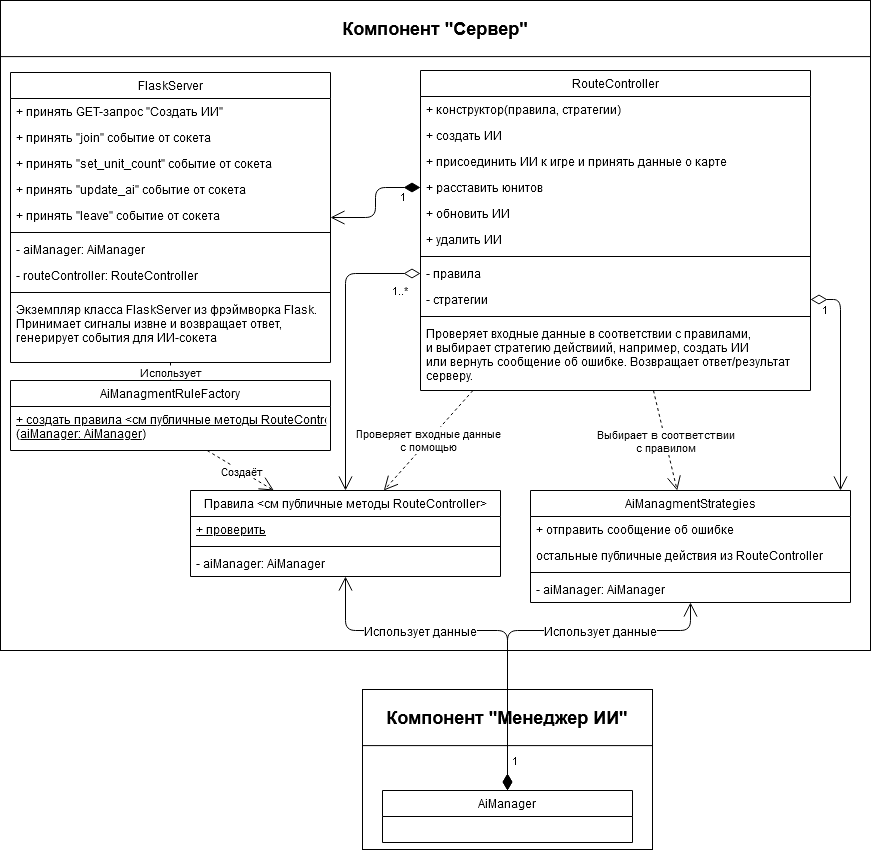

The diagram above was exported from draw.io. Its source (the exported page's mxGraphModel, read from the mxfile embedded in the PNG):
<mxGraphModel dx="3824" dy="1198" grid="1" gridSize="10" guides="1" tooltips="1" connect="1" arrows="1" fold="1" page="1" pageScale="1" pageWidth="827" pageHeight="1169" math="0" shadow="0">
  <root>
    <mxCell id="0" />
    <mxCell id="1" parent="0" />
    <mxCell id="2" value="" style="rounded=0;whiteSpace=wrap;html=1;" vertex="1" parent="1">
      <mxGeometry x="-558" y="1169" width="290" height="160" as="geometry" />
    </mxCell>
    <mxCell id="3" value="" style="rounded=0;whiteSpace=wrap;html=1;" vertex="1" parent="1">
      <mxGeometry x="-920" y="480" width="870" height="650" as="geometry" />
    </mxCell>
    <mxCell id="4" value="&lt;b&gt;&lt;font style=&quot;font-size: 18px&quot;&gt;Компонент &quot;Сервер&quot;&lt;/font&gt;&lt;/b&gt;" style="rounded=0;whiteSpace=wrap;html=1;" vertex="1" parent="1">
      <mxGeometry x="-920" y="480" width="870" height="56.1" as="geometry" />
    </mxCell>
    <mxCell id="5" value="FlaskServer" style="swimlane;fontStyle=0;childLayout=stackLayout;horizontal=1;startSize=26;fillColor=none;horizontalStack=0;resizeParent=1;resizeParentMax=0;resizeLast=0;collapsible=1;marginBottom=0;" vertex="1" parent="1">
      <mxGeometry x="-910" y="552" width="320" height="290" as="geometry" />
    </mxCell>
    <mxCell id="6" value="+ принять GET-запрос &quot;Создать ИИ&quot;&#10;" style="text;strokeColor=none;fillColor=none;align=left;verticalAlign=top;spacingLeft=4;spacingRight=4;overflow=hidden;rotatable=0;points=[[0,0.5],[1,0.5]];portConstraint=eastwest;" vertex="1" parent="5">
      <mxGeometry y="26" width="320" height="26" as="geometry" />
    </mxCell>
    <mxCell id="7" value="+ принять &quot;join&quot; событие от сокета" style="text;strokeColor=none;fillColor=none;align=left;verticalAlign=top;spacingLeft=4;spacingRight=4;overflow=hidden;rotatable=0;points=[[0,0.5],[1,0.5]];portConstraint=eastwest;" vertex="1" parent="5">
      <mxGeometry y="52" width="320" height="26" as="geometry" />
    </mxCell>
    <mxCell id="8" value="+ принять &quot;set_unit_count&quot; событие от сокета" style="text;strokeColor=none;fillColor=none;align=left;verticalAlign=top;spacingLeft=4;spacingRight=4;overflow=hidden;rotatable=0;points=[[0,0.5],[1,0.5]];portConstraint=eastwest;" vertex="1" parent="5">
      <mxGeometry y="78" width="320" height="26" as="geometry" />
    </mxCell>
    <mxCell id="9" value="+ принять &quot;update_ai&quot; событие от сокета" style="text;strokeColor=none;fillColor=none;align=left;verticalAlign=top;spacingLeft=4;spacingRight=4;overflow=hidden;rotatable=0;points=[[0,0.5],[1,0.5]];portConstraint=eastwest;" vertex="1" parent="5">
      <mxGeometry y="104" width="320" height="26" as="geometry" />
    </mxCell>
    <mxCell id="10" value="+ принять &quot;leave&quot; событие от сокета" style="text;strokeColor=none;fillColor=none;align=left;verticalAlign=top;spacingLeft=4;spacingRight=4;overflow=hidden;rotatable=0;points=[[0,0.5],[1,0.5]];portConstraint=eastwest;" vertex="1" parent="5">
      <mxGeometry y="130" width="320" height="26" as="geometry" />
    </mxCell>
    <mxCell id="11" value="" style="line;strokeWidth=1;fillColor=none;align=left;verticalAlign=middle;spacingTop=-1;spacingLeft=3;spacingRight=3;rotatable=0;labelPosition=right;points=[];portConstraint=eastwest;" vertex="1" parent="5">
      <mxGeometry y="156" width="320" height="8" as="geometry" />
    </mxCell>
    <mxCell id="12" value="- aiManager: AiManager" style="text;strokeColor=none;fillColor=none;align=left;verticalAlign=top;spacingLeft=4;spacingRight=4;overflow=hidden;rotatable=0;points=[[0,0.5],[1,0.5]];portConstraint=eastwest;" vertex="1" parent="5">
      <mxGeometry y="164" width="320" height="26" as="geometry" />
    </mxCell>
    <mxCell id="13" value="- routeController: RouteController" style="text;strokeColor=none;fillColor=none;align=left;verticalAlign=top;spacingLeft=4;spacingRight=4;overflow=hidden;rotatable=0;points=[[0,0.5],[1,0.5]];portConstraint=eastwest;" vertex="1" parent="5">
      <mxGeometry y="190" width="320" height="26" as="geometry" />
    </mxCell>
    <mxCell id="14" value="" style="line;strokeWidth=1;fillColor=none;align=left;verticalAlign=middle;spacingTop=-1;spacingLeft=3;spacingRight=3;rotatable=0;labelPosition=right;points=[];portConstraint=eastwest;" vertex="1" parent="5">
      <mxGeometry y="216" width="320" height="8" as="geometry" />
    </mxCell>
    <mxCell id="15" value="Экземпляр класса FlaskServer из фрэймворка Flask.&#10; Принимает сигналы извне и возвращает ответ, &#10;генерирует события для ИИ-сокета" style="text;strokeColor=none;fillColor=none;align=left;verticalAlign=top;spacingLeft=4;spacingRight=4;overflow=hidden;rotatable=0;points=[[0,0.5],[1,0.5]];portConstraint=eastwest;" vertex="1" parent="5">
      <mxGeometry y="224" width="320" height="66" as="geometry" />
    </mxCell>
    <mxCell id="16" value="RouteController" style="swimlane;fontStyle=0;childLayout=stackLayout;horizontal=1;startSize=26;fillColor=none;horizontalStack=0;resizeParent=1;resizeParentMax=0;resizeLast=0;collapsible=1;marginBottom=0;" vertex="1" parent="1">
      <mxGeometry x="-500" y="550" width="390" height="320" as="geometry" />
    </mxCell>
    <mxCell id="17" value="+ конструктор(правила, стратегии)" style="text;strokeColor=none;fillColor=none;align=left;verticalAlign=top;spacingLeft=4;spacingRight=4;overflow=hidden;rotatable=0;points=[[0,0.5],[1,0.5]];portConstraint=eastwest;fontStyle=0" vertex="1" parent="16">
      <mxGeometry y="26" width="390" height="26" as="geometry" />
    </mxCell>
    <mxCell id="18" value="+ создать ИИ" style="text;strokeColor=none;fillColor=none;align=left;verticalAlign=top;spacingLeft=4;spacingRight=4;overflow=hidden;rotatable=0;points=[[0,0.5],[1,0.5]];portConstraint=eastwest;fontStyle=0" vertex="1" parent="16">
      <mxGeometry y="52" width="390" height="26" as="geometry" />
    </mxCell>
    <mxCell id="19" value="+ присоединить ИИ к игре и принять данные о карте" style="text;strokeColor=none;fillColor=none;align=left;verticalAlign=top;spacingLeft=4;spacingRight=4;overflow=hidden;rotatable=0;points=[[0,0.5],[1,0.5]];portConstraint=eastwest;fontStyle=0" vertex="1" parent="16">
      <mxGeometry y="78" width="390" height="26" as="geometry" />
    </mxCell>
    <mxCell id="20" value="+ расставить юнитов" style="text;strokeColor=none;fillColor=none;align=left;verticalAlign=top;spacingLeft=4;spacingRight=4;overflow=hidden;rotatable=0;points=[[0,0.5],[1,0.5]];portConstraint=eastwest;fontStyle=0" vertex="1" parent="16">
      <mxGeometry y="104" width="390" height="26" as="geometry" />
    </mxCell>
    <mxCell id="21" value="+ обновить ИИ" style="text;strokeColor=none;fillColor=none;align=left;verticalAlign=top;spacingLeft=4;spacingRight=4;overflow=hidden;rotatable=0;points=[[0,0.5],[1,0.5]];portConstraint=eastwest;fontStyle=0" vertex="1" parent="16">
      <mxGeometry y="130" width="390" height="26" as="geometry" />
    </mxCell>
    <mxCell id="22" value="+ удалить ИИ" style="text;strokeColor=none;fillColor=none;align=left;verticalAlign=top;spacingLeft=4;spacingRight=4;overflow=hidden;rotatable=0;points=[[0,0.5],[1,0.5]];portConstraint=eastwest;fontStyle=0" vertex="1" parent="16">
      <mxGeometry y="156" width="390" height="26" as="geometry" />
    </mxCell>
    <mxCell id="23" value="" style="line;strokeWidth=1;fillColor=none;align=left;verticalAlign=middle;spacingTop=-1;spacingLeft=3;spacingRight=3;rotatable=0;labelPosition=right;points=[];portConstraint=eastwest;" vertex="1" parent="16">
      <mxGeometry y="182" width="390" height="8" as="geometry" />
    </mxCell>
    <mxCell id="24" value="- правила" style="text;strokeColor=none;fillColor=none;align=left;verticalAlign=top;spacingLeft=4;spacingRight=4;overflow=hidden;rotatable=0;points=[[0,0.5],[1,0.5]];portConstraint=eastwest;" vertex="1" parent="16">
      <mxGeometry y="190" width="390" height="26" as="geometry" />
    </mxCell>
    <mxCell id="25" value="- стратегии" style="text;strokeColor=none;fillColor=none;align=left;verticalAlign=top;spacingLeft=4;spacingRight=4;overflow=hidden;rotatable=0;points=[[0,0.5],[1,0.5]];portConstraint=eastwest;" vertex="1" parent="16">
      <mxGeometry y="216" width="390" height="26" as="geometry" />
    </mxCell>
    <mxCell id="26" value="" style="line;strokeWidth=1;fillColor=none;align=left;verticalAlign=middle;spacingTop=-1;spacingLeft=3;spacingRight=3;rotatable=0;labelPosition=right;points=[];portConstraint=eastwest;" vertex="1" parent="16">
      <mxGeometry y="242" width="390" height="8" as="geometry" />
    </mxCell>
    <mxCell id="27" value="Проверяет входные данные в соответствии с правилами, &#10;и выбирает стратегию действиий, например, создать ИИ &#10;или вернуть сообщение об ошибке. Возвращает ответ/результат&#10; серверу." style="text;strokeColor=none;fillColor=none;align=left;verticalAlign=top;spacingLeft=4;spacingRight=4;overflow=hidden;rotatable=0;points=[[0,0.5],[1,0.5]];portConstraint=eastwest;" vertex="1" parent="16">
      <mxGeometry y="250" width="390" height="70" as="geometry" />
    </mxCell>
    <mxCell id="28" value="Правила &lt;см публичные методы RouteController&gt;" style="swimlane;fontStyle=0;childLayout=stackLayout;horizontal=1;startSize=26;fillColor=none;horizontalStack=0;resizeParent=1;resizeParentMax=0;resizeLast=0;collapsible=1;marginBottom=0;" vertex="1" parent="1">
      <mxGeometry x="-730" y="970" width="310" height="86" as="geometry" />
    </mxCell>
    <mxCell id="29" value="+ проверить " style="text;strokeColor=none;fillColor=none;align=left;verticalAlign=top;spacingLeft=4;spacingRight=4;overflow=hidden;rotatable=0;points=[[0,0.5],[1,0.5]];portConstraint=eastwest;fontStyle=4" vertex="1" parent="28">
      <mxGeometry y="26" width="310" height="26" as="geometry" />
    </mxCell>
    <mxCell id="30" value="" style="line;strokeWidth=1;fillColor=none;align=left;verticalAlign=middle;spacingTop=-1;spacingLeft=3;spacingRight=3;rotatable=0;labelPosition=right;points=[];portConstraint=eastwest;" vertex="1" parent="28">
      <mxGeometry y="52" width="310" height="8" as="geometry" />
    </mxCell>
    <mxCell id="31" value="- aiManager: AiManager" style="text;strokeColor=none;fillColor=none;align=left;verticalAlign=top;spacingLeft=4;spacingRight=4;overflow=hidden;rotatable=0;points=[[0,0.5],[1,0.5]];portConstraint=eastwest;" vertex="1" parent="28">
      <mxGeometry y="60" width="310" height="26" as="geometry" />
    </mxCell>
    <mxCell id="32" value="AiManagmentStrategies" style="swimlane;fontStyle=0;childLayout=stackLayout;horizontal=1;startSize=26;fillColor=none;horizontalStack=0;resizeParent=1;resizeParentMax=0;resizeLast=0;collapsible=1;marginBottom=0;" vertex="1" parent="1">
      <mxGeometry x="-390" y="970" width="320" height="112" as="geometry" />
    </mxCell>
    <mxCell id="33" value="+ отправить сообщение об ошибке" style="text;strokeColor=none;fillColor=none;align=left;verticalAlign=top;spacingLeft=4;spacingRight=4;overflow=hidden;rotatable=0;points=[[0,0.5],[1,0.5]];portConstraint=eastwest;fontStyle=0" vertex="1" parent="32">
      <mxGeometry y="26" width="320" height="26" as="geometry" />
    </mxCell>
    <mxCell id="34" value="остальные публичные действия из RouteController " style="text;strokeColor=none;fillColor=none;align=left;verticalAlign=top;spacingLeft=4;spacingRight=4;overflow=hidden;rotatable=0;points=[[0,0.5],[1,0.5]];portConstraint=eastwest;fontStyle=0" vertex="1" parent="32">
      <mxGeometry y="52" width="320" height="26" as="geometry" />
    </mxCell>
    <mxCell id="35" value="" style="line;strokeWidth=1;fillColor=none;align=left;verticalAlign=middle;spacingTop=-1;spacingLeft=3;spacingRight=3;rotatable=0;labelPosition=right;points=[];portConstraint=eastwest;" vertex="1" parent="32">
      <mxGeometry y="78" width="320" height="8" as="geometry" />
    </mxCell>
    <mxCell id="36" value="- aiManager: AiManager" style="text;strokeColor=none;fillColor=none;align=left;verticalAlign=top;spacingLeft=4;spacingRight=4;overflow=hidden;rotatable=0;points=[[0,0.5],[1,0.5]];portConstraint=eastwest;" vertex="1" parent="32">
      <mxGeometry y="86" width="320" height="26" as="geometry" />
    </mxCell>
    <mxCell id="37" value="1" style="endArrow=open;html=1;endSize=12;startArrow=diamondThin;startSize=14;startFill=1;edgeStyle=orthogonalEdgeStyle;align=left;verticalAlign=bottom;exitX=0;exitY=0.5;exitDx=0;exitDy=0;" edge="1" source="20" target="5" parent="1">
      <mxGeometry x="-0.6115" y="19" relative="1" as="geometry">
        <mxPoint x="-970" y="712" as="sourcePoint" />
        <mxPoint x="-810" y="712" as="targetPoint" />
        <mxPoint as="offset" />
      </mxGeometry>
    </mxCell>
    <mxCell id="38" value="&lt;div&gt;Проверяет входные данные&lt;/div&gt;&lt;div&gt;с помощью&lt;br&gt;&lt;/div&gt;" style="endArrow=open;endSize=12;dashed=1;html=1;" edge="1" source="16" target="28" parent="1">
      <mxGeometry width="160" relative="1" as="geometry">
        <mxPoint x="-980" y="922" as="sourcePoint" />
        <mxPoint x="-820" y="922" as="targetPoint" />
      </mxGeometry>
    </mxCell>
    <mxCell id="39" value="&lt;div&gt;Выбирает в соответствии&lt;/div&gt;&lt;div&gt; с правилом&lt;/div&gt;" style="endArrow=open;endSize=12;dashed=1;html=1;" edge="1" source="16" target="32" parent="1">
      <mxGeometry width="160" relative="1" as="geometry">
        <mxPoint x="-610" y="822" as="sourcePoint" />
        <mxPoint x="-450" y="822" as="targetPoint" />
      </mxGeometry>
    </mxCell>
    <mxCell id="40" value="AiManager" style="swimlane;fontStyle=0;childLayout=stackLayout;horizontal=1;startSize=26;fillColor=none;horizontalStack=0;resizeParent=1;resizeParentMax=0;resizeLast=0;collapsible=1;marginBottom=0;" vertex="1" parent="1">
      <mxGeometry x="-538" y="1270" width="250" height="52" as="geometry" />
    </mxCell>
    <mxCell id="41" value="1" style="endArrow=open;html=1;endSize=12;startArrow=diamondThin;startSize=14;startFill=1;edgeStyle=orthogonalEdgeStyle;align=left;verticalAlign=bottom;exitX=0.5;exitY=0;exitDx=0;exitDy=0;" edge="1" source="40" target="28" parent="1">
      <mxGeometry x="-0.8959" y="-3" relative="1" as="geometry">
        <mxPoint x="-410" y="1130" as="sourcePoint" />
        <mxPoint x="-250" y="1130" as="targetPoint" />
        <mxPoint as="offset" />
        <Array as="points">
          <mxPoint x="-413" y="1110" />
          <mxPoint x="-575" y="1110" />
        </Array>
      </mxGeometry>
    </mxCell>
    <mxCell id="42" value="Использует данные" style="text;html=1;align=center;verticalAlign=middle;resizable=0;points=[];labelBackgroundColor=#ffffff;" vertex="1" connectable="0" parent="41">
      <mxGeometry x="0.1923" relative="1" as="geometry">
        <mxPoint x="-23" as="offset" />
      </mxGeometry>
    </mxCell>
    <mxCell id="43" value="&lt;b&gt;&lt;font style=&quot;font-size: 18px&quot;&gt;Компонент &quot;Менеджер ИИ&quot;&lt;/font&gt;&lt;/b&gt;" style="rounded=0;whiteSpace=wrap;html=1;" vertex="1" parent="1">
      <mxGeometry x="-558" y="1169" width="290" height="56.1" as="geometry" />
    </mxCell>
    <mxCell id="44" value="AiManagmentRuleFactory" style="swimlane;fontStyle=0;childLayout=stackLayout;horizontal=1;startSize=26;fillColor=none;horizontalStack=0;resizeParent=1;resizeParentMax=0;resizeLast=0;collapsible=1;marginBottom=0;" vertex="1" parent="1">
      <mxGeometry x="-910" y="860" width="320" height="70" as="geometry" />
    </mxCell>
    <mxCell id="45" value="+ создать правила &lt;см публичные методы RouteController&gt;&#10;(aiManager: AiManager) " style="text;strokeColor=none;fillColor=none;align=left;verticalAlign=top;spacingLeft=4;spacingRight=4;overflow=hidden;rotatable=0;points=[[0,0.5],[1,0.5]];portConstraint=eastwest;fontStyle=4" vertex="1" parent="44">
      <mxGeometry y="26" width="320" height="44" as="geometry" />
    </mxCell>
    <mxCell id="46" value="1..*" style="endArrow=open;html=1;endSize=12;startArrow=diamondThin;startSize=14;startFill=0;edgeStyle=orthogonalEdgeStyle;align=left;verticalAlign=bottom;" edge="1" source="24" target="28" parent="1">
      <mxGeometry x="-0.3014" y="45" relative="1" as="geometry">
        <mxPoint x="-840" y="910" as="sourcePoint" />
        <mxPoint x="-680" y="910" as="targetPoint" />
        <mxPoint as="offset" />
      </mxGeometry>
    </mxCell>
    <mxCell id="47" value="1" style="endArrow=open;html=1;endSize=12;startArrow=diamondThin;startSize=14;startFill=0;edgeStyle=orthogonalEdgeStyle;align=left;verticalAlign=bottom;" edge="1" source="25" target="32" parent="1">
      <mxGeometry x="-0.5385" y="-20" relative="1" as="geometry">
        <mxPoint x="-510" y="763" as="sourcePoint" />
        <mxPoint x="-565" y="980" as="targetPoint" />
        <mxPoint as="offset" />
        <Array as="points">
          <mxPoint x="-80" y="779" />
        </Array>
      </mxGeometry>
    </mxCell>
    <mxCell id="48" value="Использует" style="endArrow=open;endSize=12;dashed=1;html=1;entryX=0.5;entryY=0;entryDx=0;entryDy=0;" edge="1" source="15" target="44" parent="1">
      <mxGeometry width="160" relative="1" as="geometry">
        <mxPoint x="-800" y="830" as="sourcePoint" />
        <mxPoint x="-640" y="830" as="targetPoint" />
      </mxGeometry>
    </mxCell>
    <mxCell id="49" value="Создаёт" style="endArrow=open;endSize=12;dashed=1;html=1;" edge="1" source="45" target="28" parent="1">
      <mxGeometry width="160" relative="1" as="geometry">
        <mxPoint x="-840" y="950" as="sourcePoint" />
        <mxPoint x="-680" y="950" as="targetPoint" />
      </mxGeometry>
    </mxCell>
    <mxCell id="50" value="" style="endArrow=open;html=1;endSize=12;startArrow=diamondThin;startSize=14;startFill=1;edgeStyle=orthogonalEdgeStyle;align=left;verticalAlign=bottom;" edge="1" source="40" target="32" parent="1">
      <mxGeometry x="-0.8922" y="7" relative="1" as="geometry">
        <mxPoint x="-315" y="1200" as="sourcePoint" />
        <mxPoint x="-315" y="1044" as="targetPoint" />
        <mxPoint as="offset" />
        <Array as="points">
          <mxPoint x="-413" y="1110" />
          <mxPoint x="-230" y="1110" />
        </Array>
      </mxGeometry>
    </mxCell>
    <mxCell id="51" value="Использует данные" style="text;html=1;align=center;verticalAlign=middle;resizable=0;points=[];labelBackgroundColor=#ffffff;" vertex="1" connectable="0" parent="50">
      <mxGeometry x="0.1923" relative="1" as="geometry">
        <mxPoint x="32" as="offset" />
      </mxGeometry>
    </mxCell>
  </root>
</mxGraphModel>